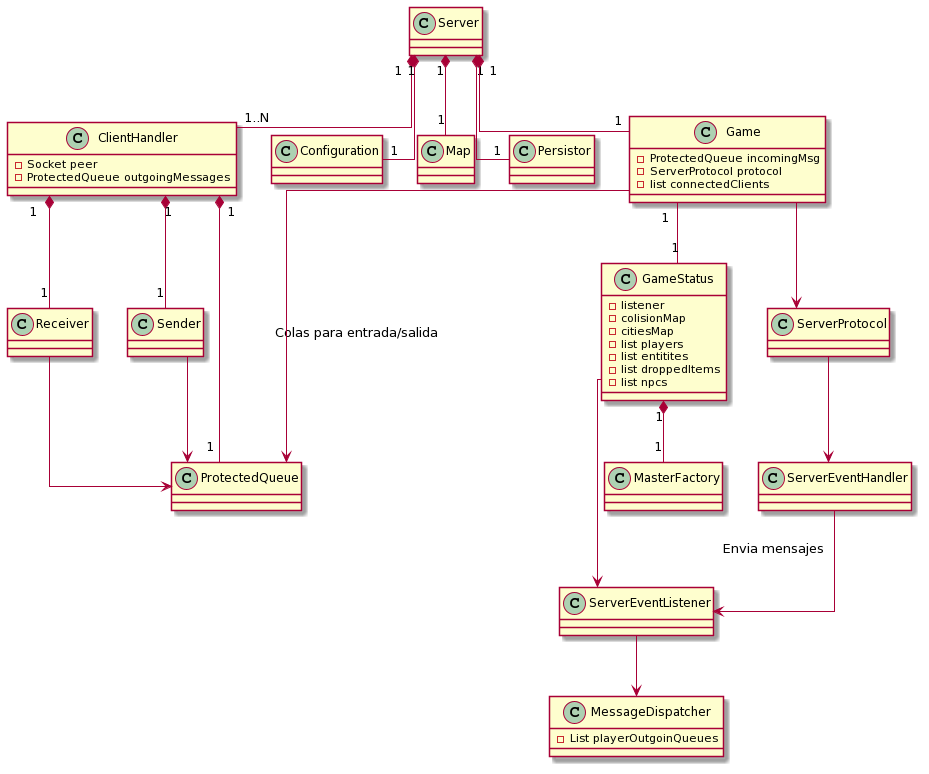

The diagram above was rendered by PlantUML. Its source (embedded in the PNG):
@startuml
skinparam linetype ortho


Server  "1" *-- "1..N" ClientHandler
Server "1" *-- "1" Configuration
Server "1" *-- "1" Map
Server "1" *-- "1" Persistor
Server "1" *-- "1" Game

ClientHandler  "1" *-- "1" Receiver
ClientHandler  "1" *-- "1" Sender
ClientHandler  "1" *-- "1" ProtectedQueue : Colas para entrada/salida
Receiver --> ProtectedQueue
Sender --> ProtectedQueue

Game "1" -- "1" GameStatus
Game -->  ServerProtocol
Game -->  ProtectedQueue

ServerEventHandler --> ServerEventListener : Envia mensajes

GameStatus "1" *-- "1" MasterFactory
GameStatus  --> ServerEventListener

ServerEventListener --> MessageDispatcher

ServerProtocol --> ServerEventHandler

class Game {
  - ProtectedQueue incomingMsg
  - ServerProtocol protocol
  - list connectedClients
}

class GameStatus {
  - listener
  - colisionMap
  - citiesMap
  - list players
  - list entitites
  - list droppedItems
  - list npcs
}

class ClientHandler {
  - Socket peer
  - ProtectedQueue outgoingMessages
}


class MessageDispatcher {
  - List playerOutgoinQueues
}
@enduml